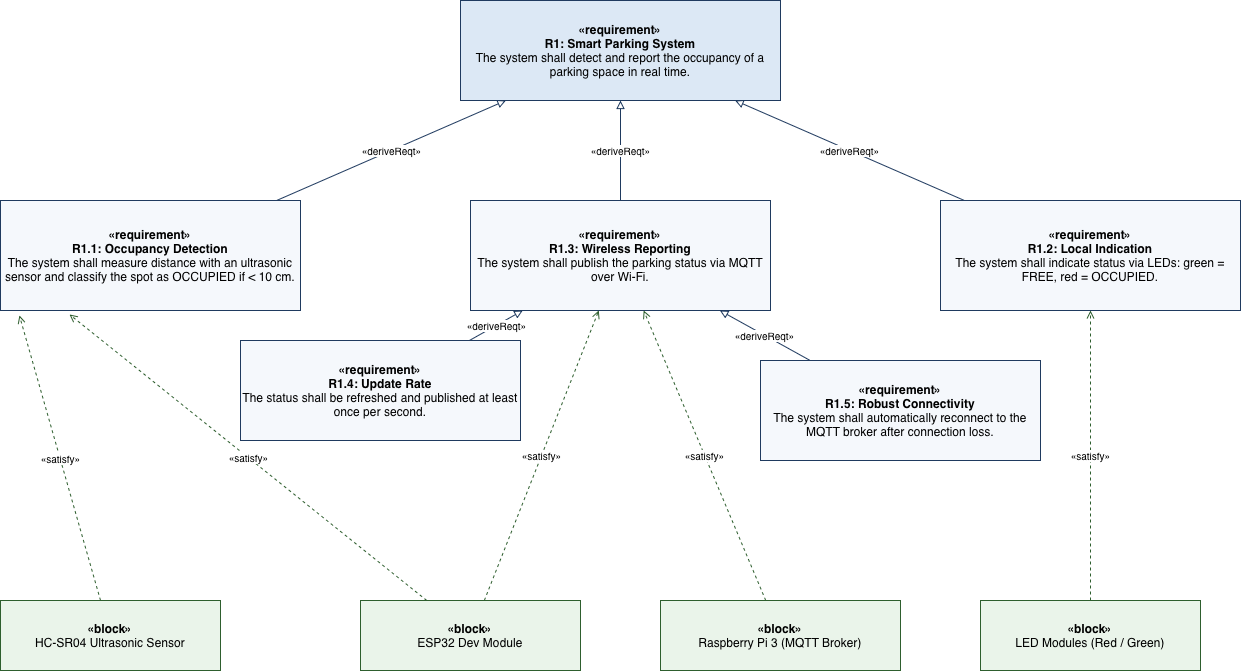

The diagram above was exported from draw.io. Its source (the exported page's mxGraphModel, read from the mxfile embedded in the PNG):
<mxGraphModel dx="1006" dy="602" grid="1" gridSize="10" guides="1" tooltips="1" connect="1" arrows="1" fold="1" page="1" pageScale="1" pageWidth="827" pageHeight="1169" math="0" shadow="0">
  <root>
    <mxCell id="0" />
    <mxCell id="1" parent="0" />
    <mxCell id="bJgas94ZaFhH4P5qnj19-1" parent="1" style="whiteSpace=wrap;html=1;fillColor=#DCE8F5;strokeColor=#1F3A5F;verticalAlign=middle;" value="&lt;b&gt;&amp;laquo;requirement&amp;raquo;&lt;br&gt;R1: Smart Parking System&lt;/b&gt;&lt;br&gt;The system shall detect and report the occupancy of a parking space in real time." vertex="1">
      <mxGeometry height="100" width="320" x="540" y="40" as="geometry" />
    </mxCell>
    <mxCell id="bJgas94ZaFhH4P5qnj19-2" parent="1" style="whiteSpace=wrap;html=1;fillColor=#F5F8FC;strokeColor=#1F3A5F;" value="&lt;b&gt;&amp;laquo;requirement&amp;raquo;&lt;br&gt;R1.1: Occupancy Detection&lt;/b&gt;&lt;br&gt;The system shall measure distance with an ultrasonic sensor and classify the spot as OCCUPIED if &amp;lt; 10 cm." vertex="1">
      <mxGeometry height="110" width="300" x="80" y="240" as="geometry" />
    </mxCell>
    <mxCell id="bJgas94ZaFhH4P5qnj19-3" parent="1" style="whiteSpace=wrap;html=1;fillColor=#F5F8FC;strokeColor=#1F3A5F;" value="&lt;b&gt;&amp;laquo;requirement&amp;raquo;&lt;br&gt;R1.3: Wireless Reporting&lt;/b&gt;&lt;br&gt;The system shall publish the parking status via MQTT over Wi-Fi." vertex="1">
      <mxGeometry height="110" width="300" x="550" y="240" as="geometry" />
    </mxCell>
    <mxCell id="bJgas94ZaFhH4P5qnj19-4" parent="1" style="whiteSpace=wrap;html=1;fillColor=#F5F8FC;strokeColor=#1F3A5F;" value="&lt;b&gt;&amp;laquo;requirement&amp;raquo;&lt;br&gt;R1.2: Local Indication&lt;/b&gt;&lt;br&gt;The system shall indicate status via LEDs: green = FREE, red = OCCUPIED." vertex="1">
      <mxGeometry height="110" width="300" x="1020" y="240" as="geometry" />
    </mxCell>
    <mxCell id="bJgas94ZaFhH4P5qnj19-5" parent="1" style="whiteSpace=wrap;html=1;fillColor=#F5F8FC;strokeColor=#1F3A5F;" value="&lt;b&gt;&amp;laquo;requirement&amp;raquo;&lt;br&gt;R1.4: Update Rate&lt;/b&gt;&lt;br&gt;The status shall be refreshed and published at least once per second." vertex="1">
      <mxGeometry height="100" width="280" x="320" y="380" as="geometry" />
    </mxCell>
    <mxCell id="bJgas94ZaFhH4P5qnj19-6" parent="1" style="whiteSpace=wrap;html=1;fillColor=#F5F8FC;strokeColor=#1F3A5F;" value="&lt;b&gt;&amp;laquo;requirement&amp;raquo;&lt;br&gt;R1.5: Robust Connectivity&lt;/b&gt;&lt;br&gt;The system shall automatically reconnect to the MQTT broker after connection loss." vertex="1">
      <mxGeometry height="100" width="280" x="840" y="400" as="geometry" />
    </mxCell>
    <mxCell id="bJgas94ZaFhH4P5qnj19-7" parent="1" style="whiteSpace=wrap;html=1;fillColor=#EAF4EA;strokeColor=#2E5E2E;" value="&lt;b&gt;&amp;laquo;block&amp;raquo;&lt;/b&gt;&lt;br&gt;HC-SR04 Ultrasonic Sensor" vertex="1">
      <mxGeometry height="70" width="220" x="80" y="640" as="geometry" />
    </mxCell>
    <mxCell id="bJgas94ZaFhH4P5qnj19-8" parent="1" style="whiteSpace=wrap;html=1;fillColor=#EAF4EA;strokeColor=#2E5E2E;" value="&lt;b&gt;&amp;laquo;block&amp;raquo;&lt;/b&gt;&lt;br&gt;ESP32 Dev Module" vertex="1">
      <mxGeometry height="70" width="220" x="440" y="640" as="geometry" />
    </mxCell>
    <mxCell id="bJgas94ZaFhH4P5qnj19-9" parent="1" style="whiteSpace=wrap;html=1;fillColor=#EAF4EA;strokeColor=#2E5E2E;" value="&lt;b&gt;&amp;laquo;block&amp;raquo;&lt;/b&gt;&lt;br&gt;Raspberry Pi 3 (MQTT Broker)" vertex="1">
      <mxGeometry height="70" width="240" x="740" y="640" as="geometry" />
    </mxCell>
    <mxCell id="bJgas94ZaFhH4P5qnj19-10" parent="1" style="whiteSpace=wrap;html=1;fillColor=#EAF4EA;strokeColor=#2E5E2E;" value="&lt;b&gt;&amp;laquo;block&amp;raquo;&lt;/b&gt;&lt;br&gt;LED Modules (Red / Green)" vertex="1">
      <mxGeometry height="70" width="220" x="1060" y="640" as="geometry" />
    </mxCell>
    <mxCell id="bJgas94ZaFhH4P5qnj19-11" edge="1" parent="1" source="bJgas94ZaFhH4P5qnj19-2" style="endArrow=block;endFill=0;html=1;strokeColor=#1F3A5F;fontSize=10;" target="bJgas94ZaFhH4P5qnj19-1" value="&amp;laquo;deriveReqt&amp;raquo;">
      <mxGeometry relative="1" as="geometry" />
    </mxCell>
    <mxCell id="bJgas94ZaFhH4P5qnj19-12" edge="1" parent="1" source="bJgas94ZaFhH4P5qnj19-4" style="endArrow=block;endFill=0;html=1;strokeColor=#1F3A5F;fontSize=10;" target="bJgas94ZaFhH4P5qnj19-1" value="&amp;laquo;deriveReqt&amp;raquo;">
      <mxGeometry relative="1" as="geometry" />
    </mxCell>
    <mxCell id="bJgas94ZaFhH4P5qnj19-13" edge="1" parent="1" source="bJgas94ZaFhH4P5qnj19-3" style="endArrow=block;endFill=0;html=1;strokeColor=#1F3A5F;fontSize=10;" target="bJgas94ZaFhH4P5qnj19-1" value="&amp;laquo;deriveReqt&amp;raquo;">
      <mxGeometry relative="1" as="geometry" />
    </mxCell>
    <mxCell id="bJgas94ZaFhH4P5qnj19-14" edge="1" parent="1" source="bJgas94ZaFhH4P5qnj19-5" style="endArrow=block;endFill=0;html=1;strokeColor=#1F3A5F;fontSize=10;" target="bJgas94ZaFhH4P5qnj19-3" value="&amp;laquo;deriveReqt&amp;raquo;">
      <mxGeometry relative="1" as="geometry" />
    </mxCell>
    <mxCell id="bJgas94ZaFhH4P5qnj19-15" edge="1" parent="1" source="bJgas94ZaFhH4P5qnj19-6" style="endArrow=block;endFill=0;html=1;strokeColor=#1F3A5F;fontSize=10;" target="bJgas94ZaFhH4P5qnj19-3" value="&amp;laquo;deriveReqt&amp;raquo;">
      <mxGeometry relative="1" as="geometry" />
    </mxCell>
    <mxCell id="bJgas94ZaFhH4P5qnj19-16" edge="1" parent="1" source="bJgas94ZaFhH4P5qnj19-7" style="endArrow=open;dashed=1;html=1;strokeColor=#2E5E2E;fontSize=10;entryX=0.063;entryY=1.045;entryDx=0;entryDy=0;entryPerimeter=0;" target="bJgas94ZaFhH4P5qnj19-2" value="&amp;laquo;satisfy&amp;raquo;">
      <mxGeometry relative="1" as="geometry" />
    </mxCell>
    <mxCell id="bJgas94ZaFhH4P5qnj19-17" edge="1" parent="1" source="bJgas94ZaFhH4P5qnj19-8" style="endArrow=open;dashed=1;html=1;strokeColor=#2E5E2E;fontSize=10;entryX=0.23;entryY=1.036;entryDx=0;entryDy=0;entryPerimeter=0;" target="bJgas94ZaFhH4P5qnj19-2" value="&amp;laquo;satisfy&amp;raquo;">
      <mxGeometry relative="1" as="geometry" />
    </mxCell>
    <mxCell id="bJgas94ZaFhH4P5qnj19-18" edge="1" parent="1" source="bJgas94ZaFhH4P5qnj19-8" style="endArrow=open;dashed=1;html=1;strokeColor=#2E5E2E;fontSize=10;" target="bJgas94ZaFhH4P5qnj19-3" value="&amp;laquo;satisfy&amp;raquo;">
      <mxGeometry relative="1" as="geometry" />
    </mxCell>
    <mxCell id="bJgas94ZaFhH4P5qnj19-19" edge="1" parent="1" source="bJgas94ZaFhH4P5qnj19-9" style="endArrow=open;dashed=1;html=1;strokeColor=#2E5E2E;fontSize=10;" target="bJgas94ZaFhH4P5qnj19-3" value="&amp;laquo;satisfy&amp;raquo;">
      <mxGeometry relative="1" as="geometry" />
    </mxCell>
    <mxCell id="bJgas94ZaFhH4P5qnj19-20" edge="1" parent="1" source="bJgas94ZaFhH4P5qnj19-10" style="endArrow=open;dashed=1;html=1;strokeColor=#2E5E2E;fontSize=10;" target="bJgas94ZaFhH4P5qnj19-4" value="&amp;laquo;satisfy&amp;raquo;">
      <mxGeometry relative="1" as="geometry" />
    </mxCell>
  </root>
</mxGraphModel>